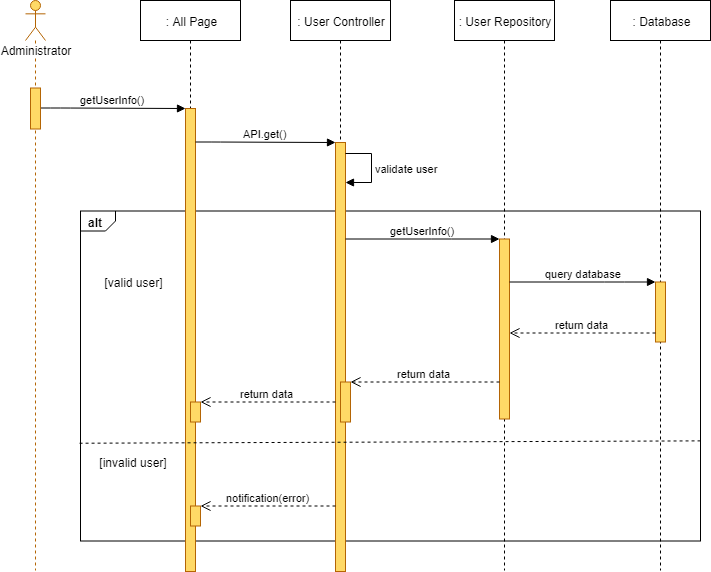

The diagram above was exported from draw.io. Its source (the exported page's mxGraphModel, read from the mxfile embedded in the PNG):
<mxGraphModel dx="1220" dy="634" grid="1" gridSize="10" guides="1" tooltips="1" connect="1" arrows="1" fold="1" page="1" pageScale="1" pageWidth="827" pageHeight="1169" math="0" shadow="0">
  <root>
    <mxCell id="FaGDlElBQfFWILilUaV1-0" />
    <mxCell id="FaGDlElBQfFWILilUaV1-1" parent="FaGDlElBQfFWILilUaV1-0" />
    <mxCell id="FaGDlElBQfFWILilUaV1-2" value="alt" style="strokeColor=inherit;fillColor=inherit;gradientColor=inherit;html=1;shape=mxgraph.sysml.package;labelX=35;fontStyle=1;align=left;verticalAlign=top;spacingLeft=5;spacingTop=-3;" parent="FaGDlElBQfFWILilUaV1-1" vertex="1">
      <mxGeometry x="140" y="250.5" width="620" height="330" as="geometry" />
    </mxCell>
    <mxCell id="FaGDlElBQfFWILilUaV1-3" value=": All Page" style="shape=umlLifeline;perimeter=lifelinePerimeter;whiteSpace=wrap;html=1;container=1;collapsible=0;recursiveResize=0;outlineConnect=0;" parent="FaGDlElBQfFWILilUaV1-1" vertex="1">
      <mxGeometry x="200" y="40" width="100" height="571" as="geometry" />
    </mxCell>
    <mxCell id="FaGDlElBQfFWILilUaV1-4" value="" style="html=1;points=[];perimeter=orthogonalPerimeter;fillColor=#FFD966;strokeColor=#b46504;" parent="FaGDlElBQfFWILilUaV1-3" vertex="1">
      <mxGeometry x="45" y="108" width="10" height="463" as="geometry" />
    </mxCell>
    <mxCell id="FaGDlElBQfFWILilUaV1-5" value="" style="html=1;points=[];perimeter=orthogonalPerimeter;fillColor=#FFD966;strokeColor=#B46504;" parent="FaGDlElBQfFWILilUaV1-3" vertex="1">
      <mxGeometry x="50" y="401.5" width="10" height="20" as="geometry" />
    </mxCell>
    <mxCell id="FaGDlElBQfFWILilUaV1-6" value="" style="html=1;points=[];perimeter=orthogonalPerimeter;fillColor=#FFD966;strokeColor=#B46504;" parent="FaGDlElBQfFWILilUaV1-3" vertex="1">
      <mxGeometry x="50" y="505.5" width="10" height="20" as="geometry" />
    </mxCell>
    <mxCell id="FaGDlElBQfFWILilUaV1-7" value=": User Controller" style="shape=umlLifeline;perimeter=lifelinePerimeter;whiteSpace=wrap;html=1;container=1;collapsible=0;recursiveResize=0;outlineConnect=0;" parent="FaGDlElBQfFWILilUaV1-1" vertex="1">
      <mxGeometry x="350" y="40" width="100" height="571" as="geometry" />
    </mxCell>
    <mxCell id="FaGDlElBQfFWILilUaV1-8" value="" style="html=1;points=[];perimeter=orthogonalPerimeter;fillColor=#FFD966;strokeColor=#b46504;" parent="FaGDlElBQfFWILilUaV1-7" vertex="1">
      <mxGeometry x="45" y="142" width="10" height="429" as="geometry" />
    </mxCell>
    <mxCell id="FaGDlElBQfFWILilUaV1-9" value="" style="html=1;points=[];perimeter=orthogonalPerimeter;fillColor=#FFD966;strokeColor=#b46504;" parent="FaGDlElBQfFWILilUaV1-7" vertex="1">
      <mxGeometry x="50" y="381.5" width="10" height="40" as="geometry" />
    </mxCell>
    <mxCell id="FaGDlElBQfFWILilUaV1-11" value="validate user" style="edgeStyle=orthogonalEdgeStyle;html=1;align=left;spacingLeft=2;endArrow=block;rounded=0;" parent="FaGDlElBQfFWILilUaV1-7" source="FaGDlElBQfFWILilUaV1-8" target="FaGDlElBQfFWILilUaV1-8" edge="1">
      <mxGeometry relative="1" as="geometry">
        <mxPoint x="50" y="142.19047619047615" as="sourcePoint" />
        <Array as="points">
          <mxPoint x="81" y="152.5" />
          <mxPoint x="81" y="181.5" />
        </Array>
        <mxPoint x="50" y="173.1428571428571" as="targetPoint" />
      </mxGeometry>
    </mxCell>
    <mxCell id="FaGDlElBQfFWILilUaV1-12" value=": User Repository" style="shape=umlLifeline;perimeter=lifelinePerimeter;whiteSpace=wrap;html=1;container=1;collapsible=0;recursiveResize=0;outlineConnect=0;" parent="FaGDlElBQfFWILilUaV1-1" vertex="1">
      <mxGeometry x="514" y="40" width="100" height="570" as="geometry" />
    </mxCell>
    <mxCell id="FaGDlElBQfFWILilUaV1-13" value="" style="html=1;points=[];perimeter=orthogonalPerimeter;fillColor=#FFD966;strokeColor=#b46504;" parent="FaGDlElBQfFWILilUaV1-12" vertex="1">
      <mxGeometry x="45" y="238.5" width="10" height="180" as="geometry" />
    </mxCell>
    <mxCell id="FaGDlElBQfFWILilUaV1-14" value=": Database" style="shape=umlLifeline;perimeter=lifelinePerimeter;whiteSpace=wrap;html=1;container=1;collapsible=0;recursiveResize=0;outlineConnect=0;" parent="FaGDlElBQfFWILilUaV1-1" vertex="1">
      <mxGeometry x="670" y="40" width="100" height="570" as="geometry" />
    </mxCell>
    <mxCell id="FaGDlElBQfFWILilUaV1-15" value="" style="html=1;points=[];perimeter=orthogonalPerimeter;fillColor=#FFD966;strokeColor=#B46504;" parent="FaGDlElBQfFWILilUaV1-14" vertex="1">
      <mxGeometry x="45" y="281.5" width="10" height="60" as="geometry" />
    </mxCell>
    <mxCell id="FaGDlElBQfFWILilUaV1-16" value="getUserInfo()" style="html=1;verticalAlign=bottom;endArrow=block;" parent="FaGDlElBQfFWILilUaV1-1" source="FaGDlElBQfFWILilUaV1-28" target="FaGDlElBQfFWILilUaV1-4" edge="1">
      <mxGeometry width="80" relative="1" as="geometry">
        <mxPoint x="120" y="157.5" as="sourcePoint" />
        <mxPoint x="200" y="157.5" as="targetPoint" />
        <Array as="points">
          <mxPoint x="120" y="147.5" />
        </Array>
      </mxGeometry>
    </mxCell>
    <mxCell id="FaGDlElBQfFWILilUaV1-17" value="API.get()" style="html=1;verticalAlign=bottom;endArrow=block;" parent="FaGDlElBQfFWILilUaV1-1" target="FaGDlElBQfFWILilUaV1-8" edge="1">
      <mxGeometry width="80" relative="1" as="geometry">
        <mxPoint x="255" y="181.4999999999999" as="sourcePoint" />
        <mxPoint x="395" y="171.5" as="targetPoint" />
        <Array as="points">
          <mxPoint x="270" y="181.5" />
        </Array>
      </mxGeometry>
    </mxCell>
    <mxCell id="FaGDlElBQfFWILilUaV1-18" value="&lt;div&gt;&lt;span&gt;getUserInfo()&lt;/span&gt;&lt;/div&gt;" style="html=1;verticalAlign=bottom;endArrow=block;" parent="FaGDlElBQfFWILilUaV1-1" source="FaGDlElBQfFWILilUaV1-8" target="FaGDlElBQfFWILilUaV1-13" edge="1">
      <mxGeometry width="80" relative="1" as="geometry">
        <mxPoint x="70" y="471.5" as="sourcePoint" />
        <mxPoint x="150" y="471.5" as="targetPoint" />
        <Array as="points">
          <mxPoint x="501" y="278.5" />
        </Array>
      </mxGeometry>
    </mxCell>
    <mxCell id="FaGDlElBQfFWILilUaV1-19" value="query database" style="html=1;verticalAlign=bottom;endArrow=block;" parent="FaGDlElBQfFWILilUaV1-1" source="FaGDlElBQfFWILilUaV1-13" target="FaGDlElBQfFWILilUaV1-15" edge="1">
      <mxGeometry width="80" relative="1" as="geometry">
        <mxPoint x="569" y="310.5" as="sourcePoint" />
        <mxPoint x="723" y="310.5" as="targetPoint" />
        <Array as="points">
          <mxPoint x="674" y="321.5" />
        </Array>
      </mxGeometry>
    </mxCell>
    <mxCell id="FaGDlElBQfFWILilUaV1-20" value="return data" style="html=1;verticalAlign=bottom;endArrow=open;dashed=1;endSize=8;" parent="FaGDlElBQfFWILilUaV1-1" source="FaGDlElBQfFWILilUaV1-15" target="FaGDlElBQfFWILilUaV1-13" edge="1">
      <mxGeometry relative="1" as="geometry">
        <mxPoint x="150" y="631.5" as="sourcePoint" />
        <mxPoint x="70" y="631.5" as="targetPoint" />
        <Array as="points">
          <mxPoint x="665" y="372.5" />
        </Array>
      </mxGeometry>
    </mxCell>
    <mxCell id="FaGDlElBQfFWILilUaV1-21" value="return data" style="html=1;verticalAlign=bottom;endArrow=open;dashed=1;endSize=8;" parent="FaGDlElBQfFWILilUaV1-1" source="FaGDlElBQfFWILilUaV1-13" target="FaGDlElBQfFWILilUaV1-9" edge="1">
      <mxGeometry relative="1" as="geometry">
        <mxPoint x="559" y="351.5" as="sourcePoint" />
        <mxPoint x="413" y="351.5" as="targetPoint" />
        <Array as="points">
          <mxPoint x="480" y="421.5" />
        </Array>
      </mxGeometry>
    </mxCell>
    <mxCell id="FaGDlElBQfFWILilUaV1-22" value="[valid user]" style="text;html=1;strokeColor=none;fillColor=none;align=center;verticalAlign=middle;whiteSpace=wrap;rounded=0;" parent="FaGDlElBQfFWILilUaV1-1" vertex="1">
      <mxGeometry x="157.5" y="311.5" width="70" height="20" as="geometry" />
    </mxCell>
    <mxCell id="FaGDlElBQfFWILilUaV1-23" value="[invalid user]" style="text;html=1;strokeColor=none;fillColor=none;align=center;verticalAlign=middle;whiteSpace=wrap;rounded=0;" parent="FaGDlElBQfFWILilUaV1-1" vertex="1">
      <mxGeometry x="150" y="491.5" width="85" height="20" as="geometry" />
    </mxCell>
    <mxCell id="FaGDlElBQfFWILilUaV1-24" value="return data" style="html=1;verticalAlign=bottom;endArrow=open;dashed=1;endSize=8;" parent="FaGDlElBQfFWILilUaV1-1" source="FaGDlElBQfFWILilUaV1-8" target="FaGDlElBQfFWILilUaV1-5" edge="1">
      <mxGeometry relative="1" as="geometry">
        <mxPoint x="389" y="401.5" as="sourcePoint" />
        <mxPoint x="235" y="401.5" as="targetPoint" />
        <Array as="points" />
      </mxGeometry>
    </mxCell>
    <mxCell id="FaGDlElBQfFWILilUaV1-25" value="notification(error)" style="html=1;verticalAlign=bottom;endArrow=open;dashed=1;endSize=8;" parent="FaGDlElBQfFWILilUaV1-1" source="FaGDlElBQfFWILilUaV1-8" target="FaGDlElBQfFWILilUaV1-6" edge="1">
      <mxGeometry relative="1" as="geometry">
        <mxPoint x="400" y="545.5" as="sourcePoint" />
        <mxPoint x="258" y="492" as="targetPoint" />
        <Array as="points">
          <mxPoint x="375" y="545.5" />
          <mxPoint x="315" y="545.5" />
        </Array>
      </mxGeometry>
    </mxCell>
    <mxCell id="FaGDlElBQfFWILilUaV1-26" value="" style="strokeColor=inherit;fillColor=inherit;gradientColor=inherit;endArrow=none;html=1;edgeStyle=none;dashed=1;exitX=0.999;exitY=0.663;exitDx=0;exitDy=0;exitPerimeter=0;entryX=-0.005;entryY=0.672;entryDx=0;entryDy=0;entryPerimeter=0;" parent="FaGDlElBQfFWILilUaV1-1" edge="1">
      <mxGeometry relative="1" as="geometry">
        <mxPoint x="137.70588235294122" y="482.7352941176471" as="targetPoint" />
        <mxPoint x="760.0588235294117" y="480.3823529411766" as="sourcePoint" />
      </mxGeometry>
    </mxCell>
    <mxCell id="FaGDlElBQfFWILilUaV1-27" value="Administrator" style="shape=umlLifeline;participant=umlActor;perimeter=lifelinePerimeter;whiteSpace=wrap;html=1;container=1;collapsible=0;recursiveResize=0;verticalAlign=top;spacingTop=36;labelBackgroundColor=#ffffff;outlineConnect=0;strokeColor=#B46504;fillColor=#FFD966;" parent="FaGDlElBQfFWILilUaV1-1" vertex="1">
      <mxGeometry x="85" y="40" width="20" height="570" as="geometry" />
    </mxCell>
    <mxCell id="FaGDlElBQfFWILilUaV1-28" value="" style="html=1;points=[];perimeter=orthogonalPerimeter;fillColor=#FFD966;strokeColor=#b46504;" parent="FaGDlElBQfFWILilUaV1-1" vertex="1">
      <mxGeometry x="90" y="127.5" width="10" height="41" as="geometry" />
    </mxCell>
  </root>
</mxGraphModel>